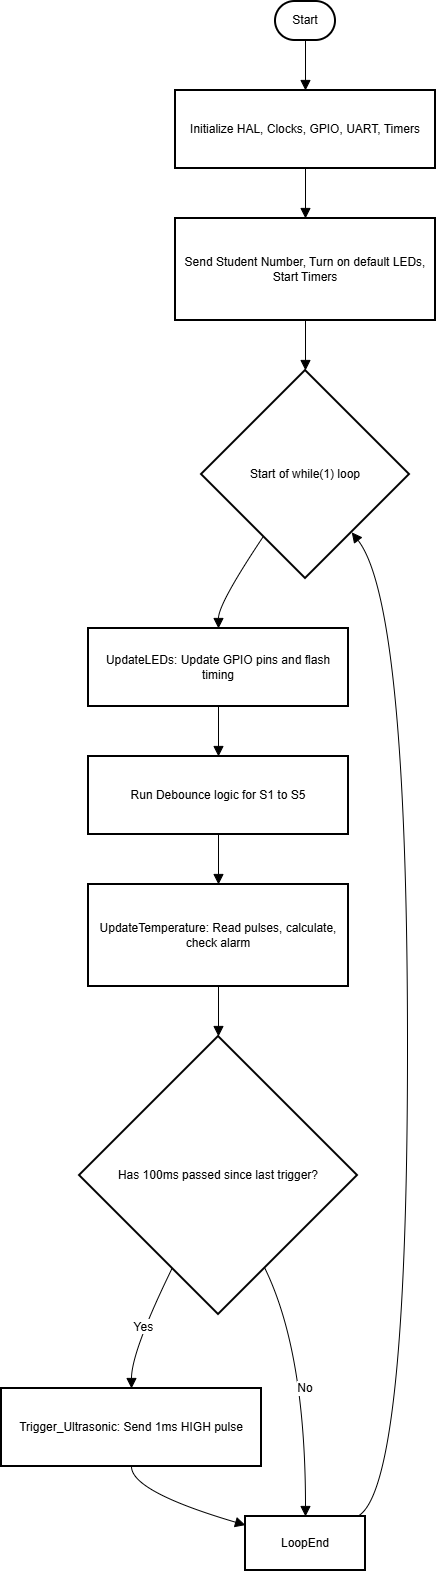

The diagram above was exported from draw.io. Its source (the exported page's mxGraphModel, read from the mxfile embedded in the PNG):
<mxGraphModel dx="428" dy="530" grid="0" gridSize="10" guides="1" tooltips="1" connect="1" arrows="1" fold="1" page="0" pageScale="1" pageWidth="827" pageHeight="1169" math="0" shadow="0">
  <root>
    <mxCell id="0" />
    <mxCell id="1" parent="0" />
    <mxCell id="fUzLpUcCBhy8vraFQNKY-1" parent="1" style="rounded=1;whiteSpace=wrap;arcSize=50;strokeWidth=2;" value="Start" vertex="1">
      <mxGeometry height="39" width="60" x="294" y="20" as="geometry" />
    </mxCell>
    <mxCell id="fUzLpUcCBhy8vraFQNKY-2" parent="1" style="whiteSpace=wrap;strokeWidth=2;" value="Initialize HAL, Clocks, GPIO, UART, Timers" vertex="1">
      <mxGeometry height="78" width="260" x="194" y="109" as="geometry" />
    </mxCell>
    <mxCell id="fUzLpUcCBhy8vraFQNKY-3" parent="1" style="whiteSpace=wrap;strokeWidth=2;" value="Send Student Number, Turn on default LEDs, Start Timers" vertex="1">
      <mxGeometry height="102" width="260" x="194" y="237" as="geometry" />
    </mxCell>
    <mxCell id="fUzLpUcCBhy8vraFQNKY-4" parent="1" style="rhombus;strokeWidth=2;whiteSpace=wrap;" value="Start of while(1) loop" vertex="1">
      <mxGeometry height="208" width="208" x="220" y="389" as="geometry" />
    </mxCell>
    <mxCell id="fUzLpUcCBhy8vraFQNKY-5" parent="1" style="whiteSpace=wrap;strokeWidth=2;" value="UpdateLEDs: Update GPIO pins and flash timing" vertex="1">
      <mxGeometry height="78" width="260" x="107" y="647" as="geometry" />
    </mxCell>
    <mxCell id="fUzLpUcCBhy8vraFQNKY-6" parent="1" style="whiteSpace=wrap;strokeWidth=2;" value="Run Debounce logic for S1 to S5" vertex="1">
      <mxGeometry height="78" width="260" x="107" y="775" as="geometry" />
    </mxCell>
    <mxCell id="fUzLpUcCBhy8vraFQNKY-7" parent="1" style="whiteSpace=wrap;strokeWidth=2;" value="UpdateTemperature: Read pulses, calculate, check alarm" vertex="1">
      <mxGeometry height="102" width="260" x="107" y="903" as="geometry" />
    </mxCell>
    <mxCell id="fUzLpUcCBhy8vraFQNKY-8" parent="1" style="rhombus;strokeWidth=2;whiteSpace=wrap;" value="Has 100ms passed since last trigger?" vertex="1">
      <mxGeometry height="278" width="278" x="98" y="1055" as="geometry" />
    </mxCell>
    <mxCell id="fUzLpUcCBhy8vraFQNKY-9" parent="1" style="whiteSpace=wrap;strokeWidth=2;" value="Trigger_Ultrasonic: Send 1ms HIGH pulse" vertex="1">
      <mxGeometry height="78" width="260" x="20" y="1407" as="geometry" />
    </mxCell>
    <mxCell id="fUzLpUcCBhy8vraFQNKY-10" parent="1" style="whiteSpace=wrap;strokeWidth=2;" value="LoopEnd" vertex="1">
      <mxGeometry height="54" width="120" x="264" y="1535" as="geometry" />
    </mxCell>
    <mxCell id="fUzLpUcCBhy8vraFQNKY-11" edge="1" parent="1" source="fUzLpUcCBhy8vraFQNKY-1" style="curved=1;startArrow=none;endArrow=block;exitX=0.5;exitY=1;entryX=0.5;entryY=0;rounded=0;fontSize=12;startSize=8;endSize=8;" target="fUzLpUcCBhy8vraFQNKY-2" value="">
      <mxGeometry relative="1" as="geometry">
        <Array as="points" />
      </mxGeometry>
    </mxCell>
    <mxCell id="fUzLpUcCBhy8vraFQNKY-12" edge="1" parent="1" source="fUzLpUcCBhy8vraFQNKY-2" style="curved=1;startArrow=none;endArrow=block;exitX=0.5;exitY=1;entryX=0.5;entryY=0;rounded=0;fontSize=12;startSize=8;endSize=8;" target="fUzLpUcCBhy8vraFQNKY-3" value="">
      <mxGeometry relative="1" as="geometry">
        <Array as="points" />
      </mxGeometry>
    </mxCell>
    <mxCell id="fUzLpUcCBhy8vraFQNKY-13" edge="1" parent="1" source="fUzLpUcCBhy8vraFQNKY-3" style="curved=1;startArrow=none;endArrow=block;exitX=0.5;exitY=1;entryX=0.5;entryY=0;rounded=0;fontSize=12;startSize=8;endSize=8;" target="fUzLpUcCBhy8vraFQNKY-4" value="">
      <mxGeometry relative="1" as="geometry">
        <Array as="points" />
      </mxGeometry>
    </mxCell>
    <mxCell id="fUzLpUcCBhy8vraFQNKY-14" edge="1" parent="1" source="fUzLpUcCBhy8vraFQNKY-4" style="curved=1;startArrow=none;endArrow=block;exitX=0.16;exitY=1;entryX=0.5;entryY=-0.01;rounded=0;fontSize=12;startSize=8;endSize=8;" target="fUzLpUcCBhy8vraFQNKY-5" value="">
      <mxGeometry relative="1" as="geometry">
        <Array as="points">
          <mxPoint x="237" y="622" />
        </Array>
      </mxGeometry>
    </mxCell>
    <mxCell id="fUzLpUcCBhy8vraFQNKY-15" edge="1" parent="1" source="fUzLpUcCBhy8vraFQNKY-5" style="curved=1;startArrow=none;endArrow=block;exitX=0.5;exitY=0.99;entryX=0.5;entryY=-0.01;rounded=0;fontSize=12;startSize=8;endSize=8;" target="fUzLpUcCBhy8vraFQNKY-6" value="">
      <mxGeometry relative="1" as="geometry">
        <Array as="points" />
      </mxGeometry>
    </mxCell>
    <mxCell id="fUzLpUcCBhy8vraFQNKY-16" edge="1" parent="1" source="fUzLpUcCBhy8vraFQNKY-6" style="curved=1;startArrow=none;endArrow=block;exitX=0.5;exitY=0.99;entryX=0.5;entryY=0;rounded=0;fontSize=12;startSize=8;endSize=8;" target="fUzLpUcCBhy8vraFQNKY-7" value="">
      <mxGeometry relative="1" as="geometry">
        <Array as="points" />
      </mxGeometry>
    </mxCell>
    <mxCell id="fUzLpUcCBhy8vraFQNKY-17" edge="1" parent="1" source="fUzLpUcCBhy8vraFQNKY-7" style="curved=1;startArrow=none;endArrow=block;exitX=0.5;exitY=1;entryX=0.5;entryY=0;rounded=0;fontSize=12;startSize=8;endSize=8;" target="fUzLpUcCBhy8vraFQNKY-8" value="">
      <mxGeometry relative="1" as="geometry">
        <Array as="points" />
      </mxGeometry>
    </mxCell>
    <mxCell id="fUzLpUcCBhy8vraFQNKY-18" edge="1" parent="1" source="fUzLpUcCBhy8vraFQNKY-8" style="curved=1;startArrow=none;endArrow=block;exitX=0.25;exitY=1;entryX=0.5;entryY=-0.01;rounded=0;fontSize=12;startSize=8;endSize=8;" target="fUzLpUcCBhy8vraFQNKY-9" value="Yes">
      <mxGeometry relative="1" as="geometry">
        <Array as="points">
          <mxPoint x="150" y="1370" />
        </Array>
      </mxGeometry>
    </mxCell>
    <mxCell id="fUzLpUcCBhy8vraFQNKY-19" edge="1" parent="1" source="fUzLpUcCBhy8vraFQNKY-9" style="curved=1;startArrow=none;endArrow=block;exitX=0.5;exitY=0.99;entryX=0;entryY=0.16;rounded=0;fontSize=12;startSize=8;endSize=8;" target="fUzLpUcCBhy8vraFQNKY-10" value="">
      <mxGeometry relative="1" as="geometry">
        <Array as="points">
          <mxPoint x="150" y="1510" />
        </Array>
      </mxGeometry>
    </mxCell>
    <mxCell id="fUzLpUcCBhy8vraFQNKY-20" edge="1" parent="1" source="fUzLpUcCBhy8vraFQNKY-8" style="curved=1;startArrow=none;endArrow=block;exitX=0.75;exitY=1;entryX=0.5;entryY=-0.01;rounded=0;fontSize=12;startSize=8;endSize=8;" target="fUzLpUcCBhy8vraFQNKY-10" value="No">
      <mxGeometry relative="1" as="geometry">
        <Array as="points">
          <mxPoint x="324" y="1370" />
        </Array>
      </mxGeometry>
    </mxCell>
    <mxCell id="fUzLpUcCBhy8vraFQNKY-21" edge="1" parent="1" source="fUzLpUcCBhy8vraFQNKY-10" style="curved=1;startArrow=none;endArrow=block;exitX=0.94;exitY=-0.01;entryX=0.9;entryY=1;rounded=0;fontSize=12;startSize=8;endSize=8;" target="fUzLpUcCBhy8vraFQNKY-4" value="">
      <mxGeometry relative="1" as="geometry">
        <Array as="points">
          <mxPoint x="426" y="1510" />
          <mxPoint x="426" y="622" />
        </Array>
      </mxGeometry>
    </mxCell>
  </root>
</mxGraphModel>